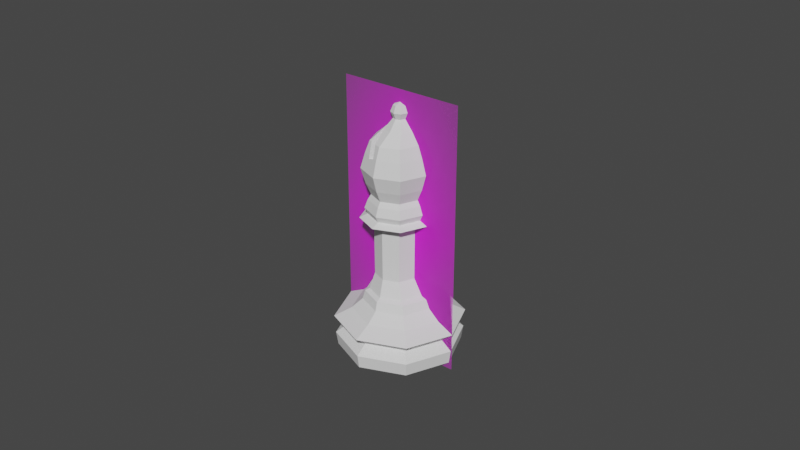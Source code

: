 # Source: bishop.blend  (saved by Blender 2.93.20; exported with 4.5.12 LTS)
import bpy
from mathutils import Matrix  # noqa: F401  (used for matrix-valued properties, if any)

bpy.ops.wm.read_factory_settings(use_empty=True)
scene = bpy.context.scene
scene.name = 'Scene'

# ---- collections
col_collection = bpy.data.collections.new('Collection'); scene.collection.children.link(col_collection)

# ---- images (referenced by path relative to the original .blend; pixels are not part of the script)
import os
ASSET_DIR = os.environ.get("B2B_ASSET_DIR", "")  # directory of the original .blend (textures are referenced by path, not embedded)
HERE = os.path.dirname(os.path.abspath(__file__))  # packed textures are extracted next to this script under _unpacked/

def load_image(name, relpath, width, height, colorspace="sRGB"):
    """Load a texture the original file referenced (path relative to the .blend, or extracted next to this script)."""
    p = next((c for c in (os.path.join(HERE, relpath), os.path.join(ASSET_DIR, relpath)) if relpath and os.path.exists(c)), "")
    if p:
        img = bpy.data.images.load(p, check_existing=True)
        img.name = name
    else:  # same state as the original file: an image datablock whose file is absent (Cycles renders it pink)
        img = bpy.data.images.new(name, width, height)
        img.source = "FILE"
        img.filepath = "//" + (relpath or name)
    img.colorspace_settings.name = colorspace
    return img
img_staunton_bishop_png = load_image('Staunton Bishop.png', 'Staunton Bishop.png', 1024, 1024, 'sRGB')

# ---- materials (node trees are filled in below, after node groups)
mat_staunton_bishop = bpy.data.materials.new('Staunton Bishop')
mat_staunton_bishop.surface_render_method = 'BLENDED'
mat_staunton_bishop.blend_method = 'BLEND'
mat_staunton_bishop.use_transparent_shadow = False

# ---- node groups
ng_auto_smooth = bpy.data.node_groups.new('Auto Smooth', 'GeometryNodeTree')
_s = ng_auto_smooth.interface.new_socket(name='Geometry', in_out='OUTPUT', socket_type='NodeSocketGeometry')
_s = ng_auto_smooth.interface.new_socket(name='Geometry', in_out='INPUT', socket_type='NodeSocketGeometry')
_s = ng_auto_smooth.interface.new_socket(name='Angle', in_out='INPUT', socket_type='NodeSocketFloat')
_s.subtype = 'ANGLE'
_s.min_value = 0.0
_s.max_value = 3.142
ng_auto_smooth.is_modifier = True
_N = ng_auto_smooth.nodes; _L = ng_auto_smooth.links
n0 = _N.new('NodeGroupOutput'); n0.name = 'Group Output'; n0.location = (480, -100)
n1 = _N.new('NodeGroupInput'); n1.name = 'Group Input'; n1.location = (-420, -300)
n2 = _N.new('NodeGroupInput'); n2.name = 'Group Input.001'; n2.location = (-60, -100)
n3 = _N.new('GeometryNodeSetShadeSmooth'); n3.name = 'Set Shade Smooth'; n3.location = (120, -100)
n3.domain = 'EDGE'
n4 = _N.new('GeometryNodeSetShadeSmooth'); n4.name = 'Set Shade Smooth.001'; n4.location = (300, -100)
n5 = _N.new('GeometryNodeInputMeshEdgeAngle'); n5.name = 'Edge Angle'; n5.location = (-420, -220)
n6 = _N.new('GeometryNodeInputEdgeSmooth'); n6.name = 'Is Edge Smooth'; n6.location = (-60, -160)
n7 = _N.new('GeometryNodeInputShadeSmooth'); n7.name = 'Is Face Smooth'; n7.location = (-240, -340)
n8 = _N.new('FunctionNodeBooleanMath'); n8.name = 'Boolean Math'; n8.location = (-60, -220)
n9 = _N.new('FunctionNodeCompare'); n9.name = 'Compare'; n9.location = (-240, -180)
n9.operation = 'LESS_EQUAL'
_L.new(n5.outputs[0], n9.inputs[0])
_L.new(n4.outputs[0], n0.inputs[0])
_L.new(n1.outputs[1], n9.inputs[1])
_L.new(n9.outputs[0], n8.inputs[0])
_L.new(n7.outputs[0], n8.inputs[1])
_L.new(n2.outputs[0], n3.inputs[0])
_L.new(n6.outputs[0], n3.inputs[1])
_L.new(n3.outputs[0], n4.inputs[0])
_L.new(n8.outputs[0], n3.inputs[2])
n0.is_active_output = True

# ---- material node trees
mat_staunton_bishop.use_nodes = True; mat_staunton_bishop.node_tree.nodes.clear()
_N = mat_staunton_bishop.node_tree.nodes; _L = mat_staunton_bishop.node_tree.links
n0 = _N.new('ShaderNodeOutputMaterial'); n0.name = 'Material Output'; n0.location = (300, 300)
n1 = _N.new('ShaderNodeTexImage'); n1.name = 'Image Texture'; n1.location = (-200, 300)
n1.image = img_staunton_bishop_png
n1.extension = 'CLIP'
n2 = _N.new('ShaderNodeBsdfPrincipled'); n2.name = 'Principled BSDF'; n2.location = (0, 300)
n2.distribution = 'GGX'
n2.subsurface_method = 'BURLEY'
n2.inputs[3].default_value = 1.45
n2.inputs[27].default_value = (0.0, 0.0, 0.0, 1.0)
n2.inputs[28].default_value = 1.0
_L.new(n1.outputs[0], n2.inputs[0])
_L.new(n1.outputs[1], n2.inputs[4])
_L.new(n2.outputs[0], n0.inputs[0])
n0.is_active_output = True

# ---- world
world_world = bpy.data.worlds.new('World'); scene.world = world_world
world_world.use_nodes = True; world_world.node_tree.nodes.clear()
_N = world_world.node_tree.nodes; _L = world_world.node_tree.links
n0 = _N.new('ShaderNodeOutputWorld'); n0.name = 'World Output'; n0.location = (300, 300)
n1 = _N.new('ShaderNodeBackground'); n1.name = 'Background'; n1.location = (10, 300)
n1.inputs[0].default_value = (0.05088, 0.05088, 0.05088, 1.0)
_L.new(n1.outputs[0], n0.inputs[0])
n0.is_active_output = True
world_world.color = (0.05088, 0.05088, 0.05088)
world_world.use_sun_shadow = False
world_world.sun_shadow_jitter_overblur = 0.0

# ---- meshes
me_cylinder = bpy.data.meshes.new('Cylinder')
me_cylinder.from_pydata([(6.69e-11, 0.01897, 0.0), (2.408e-11, 0.01127, 0.01572), (0.01341, 0.01341, 0.0), (0.007972, 0.007972, 0.01572), (0.01897, 1.401e-09, 0.0), (0.01127, 1.52e-09, 0.01572), (0.01341, -0.01341, 0.0), (0.007972, -0.007972, 0.01572), (-1.591e-09, -0.01897, 0.0), (-9.615e-10, -0.01127, 0.01572), (-0.01341, -0.01341, 0.0), (-0.007972, -0.007972, 0.01572), (-0.01897, 2.456e-09, 0.0), (-0.01127, 2.148e-09, 0.01572), (-0.01341, 0.01341, 0.0), (-0.007972, 0.007972, 0.01572), (1.027e-10, 0.02001, 0.01), (0.01415, 0.01415, 0.01), (0.02001, 1.391e-09, 0.01), (0.01415, -0.01415, 0.01), (-1.647e-09, -0.02001, 0.01), (-0.01415, -0.01415, 0.01), (-0.02001, 2.504e-09, 0.01), (-0.01415, 0.01415, 0.01), (0.01136, 0.01136, 0.006873), (0.01607, 1.421e-09, 0.006873), (0.01136, -0.01136, 0.006873), (-1.366e-09, -0.01607, 0.006873), (-0.01136, -0.01136, 0.006873), (-0.01607, 2.315e-09, 0.006873), (-0.01136, 0.01136, 0.006873), (3.872e-11, 0.01607, 0.006873), (0.01386, 0.01386, 0.00418), (0.0196, 1.384e-09, 0.00418), (0.01386, -0.01386, 0.00418), (-1.611e-09, -0.0196, 0.00418), (-0.01386, -0.01386, 0.00418), (-0.0196, 2.474e-09, 0.00418), (-0.01386, 0.01386, 0.00418), (1.016e-10, 0.0196, 0.00418), (5.871e-11, 0.01468, 0.0127), (0.01038, 0.01038, 0.0127), (0.01468, 1.479e-09, 0.0127), (0.01038, -0.01038, 0.0127), (-1.224e-09, -0.01468, 0.0127), (-0.01038, -0.01038, 0.0127), (-0.01468, 2.296e-09, 0.0127), (-0.01038, 0.01038, 0.0127), (0.003643, 0.004549, 0.02407), (-0.001023, 0.006481, 0.02407), (0.005575, -0.0001174, 0.02407), (0.003643, -0.004783, 0.02407), (-0.001023, -0.006716, 0.02407), (-0.005689, -0.004783, 0.02407), (-0.007622, -0.0001174, 0.02407), (-0.005689, 0.004549, 0.02407), (0.003706, 0.004633, 0.0406), (-0.001046, 0.006601, 0.0406), (0.005675, -0.00012, 0.0406), (0.003706, -0.004873, 0.0406), (-0.001046, -0.006841, 0.0406), (-0.005799, -0.004873, 0.0406), (-0.007768, -0.00012, 0.0406), (-0.005799, 0.004633, 0.0406), (0.00501, 0.005936, 0.04384), (-0.001046, 0.008445, 0.04384), (0.007519, -0.00012, 0.04384), (0.00501, -0.006176, 0.04384), (-0.001046, -0.008685, 0.04384), (-0.007103, -0.006176, 0.04384), (-0.009611, -0.00012, 0.04384), (-0.007103, 0.005936, 0.04384), (0.006732, 0.007658, 0.04266), (0.009953, -0.00012, 0.04266), (-0.01205, -0.00012, 0.04266), (-0.008824, 0.007658, 0.04266), (-0.001046, -0.01112, 0.04266), (-0.008824, -0.007898, 0.04266), (0.006732, -0.007898, 0.04266), (-0.001046, 0.01088, 0.04266), (6.805e-11, 0.004434, 0.07048), (-0.0009182, 0.008891, 0.06325), (-0.0009182, 0.008891, 0.0536), (-0.0009182, 0.007363, 0.05006), (0.003135, 0.003135, 0.07048), (0.005498, 0.006233, 0.06325), (0.006491, 0.007226, 0.05843), (0.005498, 0.006233, 0.0536), (0.004417, 0.005153, 0.05006), (0.004434, 1.643e-09, 0.07048), (0.008156, -0.0001829, 0.06325), (0.00956, -0.0001829, 0.05843), (0.008156, -0.0001829, 0.0536), (0.006628, -0.0001829, 0.05006), (0.003135, -0.003135, 0.07048), (0.005498, -0.006599, 0.06325), (0.006491, -0.007592, 0.05843), (0.005498, -0.006599, 0.0536), (0.004417, -0.005519, 0.05006), (-1.593e-10, -0.004434, 0.07048), (-0.0009182, -0.009257, 0.06325), (-0.0009182, -0.01066, 0.05843), (-0.0009182, -0.009257, 0.0536), (-0.0009182, -0.007729, 0.05006), (-0.007334, -0.006599, 0.06325), (-0.008327, -0.007592, 0.05843), (-0.007334, -0.006599, 0.0536), (-0.006254, -0.005519, 0.05006), (-0.009992, -0.0001829, 0.06325), (-0.0114, -0.0001829, 0.05843), (-0.009992, -0.0001829, 0.0536), (-0.008464, -0.0001829, 0.05006), (-0.007334, 0.006233, 0.06325), (-0.008327, 0.007226, 0.05843), (-0.007334, 0.006233, 0.0536), (-0.006254, 0.005153, 0.05006), (-0.0009182, 0.01029, 0.05843), (0.004543, 0.005278, 0.06688), (0.006805, -0.0001829, 0.06688), (0.004543, -0.005644, 0.06688), (-0.0009182, -0.007906, 0.06688), (-0.006379, -0.005644, 0.06688), (-0.008641, -0.0001829, 0.06688), (-0.006379, 0.005278, 0.06688), (-0.007722, -0.0001192, 0.03547), (-0.005765, 0.004607, 0.03547), (-0.001039, -0.006802, 0.03547), (-0.005765, -0.004845, 0.03547), (0.005644, -0.0001192, 0.03547), (0.003687, -0.004845, 0.03547), (-0.001039, 0.006564, 0.03547), (0.003687, 0.004607, 0.03547), (0.005695, 0.00655, 0.04576), (0.008467, -0.0001436, 0.04576), (0.005695, -0.006837, 0.04576), (-0.0009982, -0.009609, 0.04576), (-0.007691, -0.006837, 0.04576), (-0.01046, -0.0001436, 0.04576), (-0.007691, 0.00655, 0.04576), (-0.0009982, 0.009322, 0.04576), (0.00505, 0.00583, 0.04845), (0.007535, -0.0001682, 0.04845), (0.00505, -0.006166, 0.04845), (-0.0009482, -0.008651, 0.04845), (-0.006946, -0.006166, 0.04845), (-0.009431, -0.0001682, 0.04845), (-0.006946, 0.00583, 0.04845), (-0.0009482, 0.008315, 0.04845), (6.762e-10, 0.002739, 0.07552), (0.00137, 0.00137, 0.07746), (0.001937, 0.001937, 0.07552), (0.00137, 0.00137, 0.07359), (0.001937, 1.263e-09, 0.07746), (0.002739, 1.327e-09, 0.07552), (0.001937, 1.263e-09, 0.07359), (0.00137, -0.00137, 0.07746), (0.001937, -0.001937, 0.07552), (0.00137, -0.00137, 0.07359), (6.542e-10, -0.001937, 0.07746), (5.904e-10, -0.002739, 0.07552), (6.542e-10, -0.001937, 0.07359), (5.069e-10, 1.116e-09, 0.07826), (-0.00137, -0.00137, 0.07746), (-0.001937, -0.001937, 0.07552), (-0.00137, -0.00137, 0.07359), (-0.001937, 1.263e-09, 0.07746), (-0.002739, 1.327e-09, 0.07552), (-0.001937, 1.263e-09, 0.07359), (-0.00137, 0.00137, 0.07746), (-0.001937, 0.001937, 0.07552), (-0.00137, 0.00137, 0.07359), (6.542e-10, 0.001937, 0.07746), (6.542e-10, 0.001937, 0.07359), (0.007055, 0.007263, 0.01836), (0.01008, -2.69e-05, 0.01836), (-0.0002345, -0.01034, 0.01836), (-0.007524, -0.007317, 0.01836), (-0.007524, 0.007263, 0.01836), (-0.0002345, 0.01028, 0.01836), (0.007055, -0.007317, 0.01836), (-0.01054, -2.69e-05, 0.01836), (0.005838, 0.006186, 0.01903), (-0.0003937, -0.008858, 0.01903), (-0.006625, 0.006186, 0.01903), (0.008419, -4.516e-05, 0.01903), (-0.006625, -0.006276, 0.01903), (-0.0003937, 0.008767, 0.01903), (0.005838, -0.006276, 0.01903), (-0.009206, -4.516e-05, 0.01903), (0.0008116, 0.009345, 0.05856), (-0.001866, 0.007147, 0.06688), (0.001703, 0.007805, 0.06325), (-0.00302, -0.00302, 0.07068), (-0.0005331, 0.008732, 0.06325), (-0.0009182, 0.008437, 0.06447), (-0.003012, -0.003186, 0.07048), (-0.002089, 0.002089, 0.07232), (-0.001132, 0.003965, 0.07048), (0.001671, 0.009119, 0.05878), (0.0007406, 0.009453, 0.05896), (0.002911, 0.00849, 0.05918), (-0.005343, -0.006073, 0.06688), (-0.003107, -0.006999, 0.06688), (-0.0003503, 0.005619, 0.06911), (0.0005559, 0.006929, 0.06688), (-0.004837, -0.007634, 0.06325), (-0.002601, -0.00856, 0.06325), (-0.004689, -0.007967, 0.06232), (-0.005312, -0.004818, 0.06807), (-0.004617, -7.934e-06, 0.07033), (-0.003613, 0.003451, 0.06995), (-0.002545, -0.008685, 0.0629), (-0.002714, 1.458e-09, 0.07262)], [], [(1, 3, 41, 40), (3, 5, 42, 41), (5, 7, 43, 42), (7, 9, 44, 43), (9, 11, 45, 44), (11, 13, 46, 45), (13, 15, 47, 46), (184, 181, 48, 50), (15, 1, 40, 47), (0, 2, 4, 6, 8, 10, 12, 14), (30, 23, 16, 31), (29, 22, 23, 30), (28, 21, 22, 29), (27, 20, 21, 28), (26, 19, 20, 27), (25, 18, 19, 26), (24, 17, 18, 25), (31, 16, 17, 24), (31, 24, 32, 39), (24, 25, 33, 32), (25, 26, 34, 33), (26, 27, 35, 34), (27, 28, 36, 35), (28, 29, 37, 36), (29, 30, 38, 37), (30, 31, 39, 38), (14, 38, 39, 0), (12, 37, 38, 14), (10, 36, 37, 12), (8, 35, 36, 10), (6, 34, 35, 8), (4, 33, 34, 6), (2, 32, 33, 4), (0, 39, 32, 2), (23, 47, 40, 16), (22, 46, 47, 23), (21, 45, 46, 22), (20, 44, 45, 21), (19, 43, 44, 20), (18, 42, 43, 19), (17, 41, 42, 18), (16, 40, 41, 17), (125, 124, 62, 63), (185, 182, 52, 53), (186, 183, 55, 49), (187, 184, 50, 51), (188, 185, 53, 54), (181, 186, 49, 48), (182, 187, 51, 52), (183, 188, 54, 55), (73, 72, 64, 66), (127, 126, 60, 61), (129, 128, 58, 59), (131, 130, 57, 56), (130, 125, 63, 57), (124, 127, 61, 62), (126, 129, 59, 60), (128, 131, 56, 58), (75, 74, 70, 71), (77, 76, 68, 69), (78, 73, 66, 67), (72, 79, 65, 64), (79, 75, 71, 65), (74, 77, 69, 70), (76, 78, 67, 68), (60, 59, 78, 76), (62, 61, 77, 74), (57, 63, 75, 79), (56, 57, 79, 72), (59, 58, 73, 78), (61, 60, 76, 77), (63, 62, 74, 75), (58, 56, 72, 73), (83, 82, 87, 88), (82, 116, 86, 87), (86, 85, 90, 91), (87, 86, 91, 92), (117, 84, 89, 118), (88, 87, 92, 93), (92, 91, 96, 97), (118, 89, 94, 119), (93, 92, 97, 98), (91, 90, 95, 96), (97, 96, 101, 102), (119, 94, 99, 120), (98, 97, 102, 103), (96, 95, 100, 101), (102, 101, 105, 106), (103, 102, 106, 107), (106, 105, 109, 110), (107, 106, 110, 111), (105, 104, 108, 109), (151, 154, 89, 84), (110, 109, 113, 114), (111, 110, 114, 115), (109, 108, 112, 113), (115, 114, 82, 83), (113, 112, 81, 116), (114, 113, 116, 82), (108, 122, 123, 112), (104, 121, 122, 108), (95, 119, 120, 100), (90, 118, 119, 95), (85, 117, 118, 90), (50, 48, 131, 128), (52, 51, 129, 126), (54, 53, 127, 124), (49, 55, 125, 130), (48, 49, 130, 131), (51, 50, 128, 129), (53, 52, 126, 127), (55, 54, 124, 125), (132, 133, 66, 64), (133, 134, 67, 66), (134, 135, 68, 67), (135, 136, 69, 68), (136, 137, 70, 69), (137, 138, 71, 70), (138, 139, 65, 71), (139, 132, 64, 65), (147, 140, 132, 139), (146, 147, 139, 138), (145, 146, 138, 137), (144, 145, 137, 136), (143, 144, 136, 135), (142, 143, 135, 134), (141, 142, 134, 133), (140, 141, 133, 132), (88, 93, 141, 140), (93, 98, 142, 141), (98, 103, 143, 142), (103, 107, 144, 143), (107, 111, 145, 144), (111, 115, 146, 145), (115, 83, 147, 146), (83, 88, 140, 147), (172, 148, 150, 151), (171, 161, 149), (148, 171, 149, 150), (150, 149, 152, 153), (151, 150, 153, 154), (149, 161, 152), (152, 161, 155), (153, 152, 155, 156), (154, 153, 156, 157), (157, 156, 159, 160), (155, 161, 158), (172, 151, 84, 80), (156, 155, 158, 159), (160, 159, 163, 164), (158, 161, 162), (159, 158, 162, 163), (164, 163, 166, 167), (162, 161, 165), (157, 160, 99, 94), (163, 162, 165, 166), (167, 166, 169, 170), (165, 161, 168), (154, 157, 94, 89), (166, 165, 168, 169), (170, 169, 148, 172), (168, 161, 171), (169, 168, 171, 148), (15, 13, 180, 177), (9, 7, 179, 175), (3, 1, 178, 173), (13, 11, 176, 180), (7, 5, 174, 179), (1, 15, 177, 178), (11, 9, 175, 176), (5, 3, 173, 174), (177, 180, 188, 183), (175, 179, 187, 182), (173, 178, 186, 181), (180, 176, 185, 188), (179, 174, 184, 187), (178, 177, 183, 186), (176, 175, 182, 185), (174, 173, 181, 184), (191, 85, 86, 116, 81, 193, 199, 198, 200), (84, 117, 204, 203, 80), (121, 201, 208), (120, 99, 195, 202), (205, 104, 105, 101, 100, 206, 211, 207), (209, 122, 121, 208), (210, 123, 122, 209), (197, 80, 203), (190, 123, 210), (81, 112, 123, 190, 194), (201, 121, 104, 205), (206, 100, 120, 202), (204, 117, 85, 191), (193, 81, 194), (167, 170, 196, 212), (192, 164, 167, 212), (195, 99, 160, 164, 192), (196, 170, 172, 80, 197), (201, 205, 207, 189, 199, 193, 194, 190, 210, 209, 208), (212, 196, 197, 203, 204, 191, 200, 211, 206, 202, 195, 192), (198, 189, 207, 211, 200), (189, 198, 199)])
_uv = me_cylinder.uv_layers.new(name='UVMap')
_uv.uv.foreach_set('vector', [1.0, 1.0, 0.875, 1.0, 0.875, 0.9275, 1.0, 0.9275, 0.875, 1.0, 0.75, 1.0, 0.75, 0.9275, 0.875, 0.9275, 0.75, 1.0, 0.625, 1.0, 0.625, 0.9275, 0.75, 0.9275, 0.625, 1.0, 0.5, 1.0, 0.5, 0.9275, 0.625, 0.9275, 0.5, 1.0, 0.375, 1.0, 0.375, 0.9275, 0.5, 0.9275, 0.375, 1.0, 0.25, 1.0, 0.25, 0.9275, 0.375, 0.9275, 0.25, 1.0, 0.125, 1.0, 0.125, 0.9275, 0.25, 0.9275, 0.7499, 1.0, 0.8755, 1.0, 0.875, 1.0, 0.75, 1.0, 0.125, 1.0, 0.0, 1.0, 0.0, 0.9275, 0.125, 0.9275, 0.75, 0.49, 0.9197, 0.4197, 0.99, 0.25, 0.9197, 0.08029, 0.75, 0.01, 0.5803, 0.08029, 0.51, 0.25, 0.5803, 0.4197, 0.125, 0.6486, 0.125, 0.8043, 0.0, 0.8043, 0.0, 0.6486, 0.25, 0.6486, 0.25, 0.8043, 0.125, 0.8043, 0.125, 0.6486, 0.375, 0.6486, 0.375, 0.8043, 0.25, 0.8043, 0.25, 0.6486, 0.5, 0.6486, 0.5, 0.8043, 0.375, 0.8043, 0.375, 0.6486, 0.625, 0.6486, 0.625, 0.8043, 0.5, 0.8043, 0.5, 0.6486, 0.75, 0.6486, 0.75, 0.8043, 0.625, 0.8043, 0.625, 0.6486, 0.875, 0.6486, 0.875, 0.8043, 0.75, 0.8043, 0.75, 0.6486, 1.0, 0.6486, 1.0, 0.8043, 0.875, 0.8043, 0.875, 0.6486, 1.0, 0.6486, 0.875, 0.6486, 0.875, 0.5966, 1.0, 0.5966, 0.875, 0.6486, 0.75, 0.6486, 0.75, 0.5966, 0.875, 0.5966, 0.75, 0.6486, 0.625, 0.6486, 0.625, 0.5966, 0.75, 0.5966, 0.625, 0.6486, 0.5, 0.6486, 0.5, 0.5966, 0.625, 0.5966, 0.5, 0.6486, 0.375, 0.6486, 0.375, 0.5966, 0.5, 0.5966, 0.375, 0.6486, 0.25, 0.6486, 0.25, 0.5966, 0.375, 0.5966, 0.25, 0.6486, 0.125, 0.6486, 0.125, 0.5966, 0.25, 0.5966, 0.125, 0.6486, 0.0, 0.6486, 0.0, 0.5966, 0.125, 0.5966, 0.125, 0.5, 0.125, 0.5966, 0.0, 0.5966, 0.0, 0.5, 0.25, 0.5, 0.25, 0.5966, 0.125, 0.5966, 0.125, 0.5, 0.375, 0.5, 0.375, 0.5966, 0.25, 0.5966, 0.25, 0.5, 0.5, 0.5, 0.5, 0.5966, 0.375, 0.5966, 0.375, 0.5, 0.625, 0.5, 0.625, 0.5966, 0.5, 0.5966, 0.5, 0.5, 0.75, 0.5, 0.75, 0.5966, 0.625, 0.5966, 0.625, 0.5, 0.875, 0.5, 0.875, 0.5966, 0.75, 0.5966, 0.75, 0.5, 1.0, 0.5, 1.0, 0.5966, 0.875, 0.5966, 0.875, 0.5, 0.125, 0.8043, 0.125, 0.9275, 0.0, 0.9275, 0.0, 0.8043, 0.25, 0.8043, 0.25, 0.9275, 0.125, 0.9275, 0.125, 0.8043, 0.375, 0.8043, 0.375, 0.9275, 0.25, 0.9275, 0.25, 0.8043, 0.5, 0.8043, 0.5, 0.9275, 0.375, 0.9275, 0.375, 0.8043, 0.625, 0.8043, 0.625, 0.9275, 0.5, 0.9275, 0.5, 0.8043, 0.75, 0.8043, 0.75, 0.9275, 0.625, 0.9275, 0.625, 0.8043, 0.875, 0.8043, 0.875, 0.9275, 0.75, 0.9275, 0.75, 0.8043, 1.0, 0.8043, 1.0, 0.9275, 0.875, 0.9275, 0.875, 0.8043, 0.125, 1.0, 0.25, 1.0, 0.25, 1.0, 0.125, 1.0, 0.3746, 1.0, 0.4994, 1.0, 0.5, 1.0, 0.375, 1.0, -0.005275, 1.0, 0.1254, 1.0, 0.125, 1.0, 0.0, 1.0, 0.6245, 1.0, 0.7499, 1.0, 0.75, 1.0, 0.625, 1.0, 0.2501, 1.0, 0.3746, 1.0, 0.375, 1.0, 0.25, 1.0, 0.8755, 1.0, 1.006, 1.0, 1.0, 1.0, 0.875, 1.0, 0.4994, 1.0, 0.6245, 1.0, 0.625, 1.0, 0.5, 1.0, 0.1254, 1.0, 0.2501, 1.0, 0.25, 1.0, 0.125, 1.0, 0.75, 1.0, 0.875, 1.0, 0.875, 1.0, 0.75, 1.0, 0.375, 1.0, 0.5, 1.0, 0.5, 1.0, 0.375, 1.0, 0.625, 1.0, 0.75, 1.0, 0.75, 1.0, 0.625, 1.0, 0.875, 1.0, 1.0, 1.0, 1.0, 1.0, 0.875, 1.0, -0.0001517, 1.0, 0.125, 1.0, 0.125, 1.0, 0.0, 1.0, 0.25, 1.0, 0.375, 1.0, 0.375, 1.0, 0.25, 1.0, 0.5, 1.0, 0.625, 1.0, 0.625, 1.0, 0.5, 1.0, 0.75, 1.0, 0.875, 1.0, 0.875, 1.0, 0.75, 1.0, 0.125, 1.0, 0.25, 1.0, 0.25, 1.0, 0.125, 1.0, 0.375, 1.0, 0.5, 1.0, 0.5, 1.0, 0.375, 1.0, 0.625, 1.0, 0.75, 1.0, 0.75, 1.0, 0.625, 1.0, 0.875, 1.0, 1.0, 1.0, 1.0, 1.0, 0.875, 1.0, 0.0, 1.0, 0.125, 1.0, 0.125, 1.0, 0.0, 1.0, 0.25, 1.0, 0.375, 1.0, 0.375, 1.0, 0.25, 1.0, 0.5, 1.0, 0.625, 1.0, 0.625, 1.0, 0.5, 1.0, 0.5, 1.0, 0.625, 1.0, 0.625, 1.0, 0.5, 1.0, 0.25, 1.0, 0.375, 1.0, 0.375, 1.0, 0.25, 1.0, 0.0, 1.0, 0.125, 1.0, 0.125, 1.0, 0.0, 1.0, 0.875, 1.0, 1.0, 1.0, 1.0, 1.0, 0.875, 1.0, 0.625, 1.0, 0.75, 1.0, 0.75, 1.0, 0.625, 1.0, 0.375, 1.0, 0.5, 1.0, 0.5, 1.0, 0.375, 1.0, 0.125, 1.0, 0.25, 1.0, 0.25, 1.0, 0.125, 1.0, 0.75, 1.0, 0.875, 1.0, 0.875, 1.0, 0.75, 1.0, 0.75, 0.1667, 0.75, 0.3333, 0.625, 0.3333, 0.625, 0.1667, 0.75, 0.3333, 0.75, 0.5, 0.625, 0.5, 0.625, 0.3333, 0.625, 0.5, 0.625, 0.6667, 0.5, 0.6667, 0.5, 0.5, 0.625, 0.3333, 0.625, 0.5, 0.5, 0.5, 0.5, 0.3333, 0.625, 0.7504, 0.625, 0.8333, 0.5, 0.8333, 0.5, 0.7504, 0.625, 0.1667, 0.625, 0.3333, 0.5, 0.3333, 0.5, 0.1667, 0.5, 0.3333, 0.5, 0.5, 0.375, 0.5, 0.375, 0.3333, 0.5, 0.7504, 0.5, 0.8333, 0.375, 0.8333, 0.375, 0.7504, 0.5, 0.1667, 0.5, 0.3333, 0.375, 0.3333, 0.375, 0.1667, 0.5, 0.5, 0.5, 0.6667, 0.375, 0.6667, 0.375, 0.5, 0.375, 0.3333, 0.375, 0.5, 0.25, 0.5, 0.25, 0.3333, 0.375, 0.7504, 0.375, 0.8333, 0.25, 0.8333, 0.25, 0.7504, 0.375, 0.1667, 0.375, 0.3333, 0.25, 0.3333, 0.25, 0.1667, 0.375, 0.5, 0.375, 0.6667, 0.25, 0.6667, 0.25, 0.5, 0.25, 0.3333, 0.25, 0.5, 0.125, 0.5, 0.125, 0.3333, 0.25, 0.1667, 0.25, 0.3333, 0.125, 0.3333, 0.125, 0.1667, 0.125, 0.3333, 0.125, 0.5, 0.0, 0.5, 0.0, 0.3333, 0.125, 0.1667, 0.125, 0.3333, 0.0, 0.3333, 0.0, 0.1667, 0.125, 0.5, 0.125, 0.6667, 0.0, 0.6667, 0.0, 0.5, 0.625, 0.25, 0.5, 0.25, 0.5, 0.8333, 0.625, 0.8333, 1.0, 0.3333, 1.0, 0.5, 0.875, 0.5, 0.875, 0.3333, 1.0, 0.1667, 1.0, 0.3333, 0.875, 0.3333, 0.875, 0.1667, 1.0, 0.5, 1.0, 0.6667, 0.875, 0.6667, 0.875, 0.5, 0.875, 0.1667, 0.875, 0.3333, 0.75, 0.3333, 0.75, 0.1667, 0.875, 0.5, 0.875, 0.6667, 0.75, 0.6667, 0.75, 0.5, 0.875, 0.3333, 0.875, 0.5, 0.75, 0.5, 0.75, 0.3333, 1.0, 0.6667, 1.0, 0.7504, 0.875, 0.7504, 0.875, 0.6667, 0.125, 0.6667, 0.125, 0.7504, 3.804e-05, 0.7504, 0.0, 0.6667, 0.375, 0.6667, 0.375, 0.7504, 0.25, 0.7504, 0.25, 0.6667, 0.5, 0.6667, 0.5, 0.7504, 0.375, 0.7504, 0.375, 0.6667, 0.625, 0.6667, 0.625, 0.7504, 0.5, 0.7504, 0.5, 0.6667, 0.75, 1.0, 0.875, 1.0, 0.875, 1.0, 0.75, 1.0, 0.5, 1.0, 0.625, 1.0, 0.625, 1.0, 0.5, 1.0, 0.25, 1.0, 0.375, 1.0, 0.375, 1.0, 0.25, 1.0, 0.0, 1.0, 0.125, 1.0, 0.125, 1.0, -0.0001517, 1.0, 0.875, 1.0, 1.0, 1.0, 1.0, 1.0, 0.875, 1.0, 0.625, 1.0, 0.75, 1.0, 0.75, 1.0, 0.625, 1.0, 0.375, 1.0, 0.5, 1.0, 0.5, 1.0, 0.375, 1.0, 0.125, 1.0, 0.25, 1.0, 0.25, 1.0, 0.125, 1.0, 0.7811, 0.6871, 0.6561, 0.6871, 0.75, 1.0, 0.875, 1.0, 0.6561, 0.6871, 0.5311, 0.6871, 0.625, 1.0, 0.75, 1.0, 0.5311, 0.6871, 0.4061, 0.6871, 0.5, 1.0, 0.625, 1.0, 0.4061, 0.6871, 0.2811, 0.6871, 0.375, 1.0, 0.5, 1.0, 0.2811, 0.6871, 0.1557, 0.6871, 0.25, 1.0, 0.375, 1.0, 0.532, 0.6871, 0.4066, 0.6871, 0.125, 1.0, 0.25, 1.0, 0.4066, 0.6871, 0.2812, 0.6871, 0.0, 1.0, 0.125, 1.0, 0.9065, 0.6871, 0.7811, 0.6871, 0.875, 1.0, 1.0, 1.0, 0.8081, 0.3618, 0.6835, 0.3618, 0.7811, 0.6871, 0.9065, 0.6871, 0.6993, 0.3618, 0.5748, 0.3618, 0.2812, 0.6871, 0.4066, 0.6871, 0.8239, 0.3618, 0.6993, 0.3618, 0.4066, 0.6871, 0.532, 0.6871, 0.1836, 0.3618, 0.05903, 0.3618, 0.1557, 0.6871, 0.2811, 0.6871, 0.3086, 0.3618, 0.1836, 0.3618, 0.2811, 0.6871, 0.4061, 0.6871, 0.4336, 0.3618, 0.3086, 0.3618, 0.4061, 0.6871, 0.5311, 0.6871, 0.5585, 0.3618, 0.4336, 0.3618, 0.5311, 0.6871, 0.6561, 0.6871, 0.6835, 0.3618, 0.5585, 0.3618, 0.6561, 0.6871, 0.7811, 0.6871, 0.625, 0.1667, 0.5, 0.1667, 0.5585, 0.3618, 0.6835, 0.3618, 0.5, 0.1667, 0.375, 0.1667, 0.4336, 0.3618, 0.5585, 0.3618, 0.375, 0.1667, 0.25, 0.1667, 0.3086, 0.3618, 0.4336, 0.3618, 0.25, 0.1667, 0.125, 0.1667, 0.1836, 0.3618, 0.3086, 0.3618, 0.125, 0.1667, 0.0, 0.1667, 0.05903, 0.3618, 0.1836, 0.3618, 1.0, 0.1667, 0.875, 0.1667, 0.6993, 0.3618, 0.8239, 0.3618, 0.875, 0.1667, 0.75, 0.1667, 0.5748, 0.3618, 0.6993, 0.3618, 0.75, 0.1667, 0.625, 0.1667, 0.6835, 0.3618, 0.8081, 0.3618, 0.75, 0.25, 0.75, 0.5, 0.625, 0.5, 0.625, 0.25, 0.75, 0.75, 0.6875, 1.0, 0.625, 0.75, 0.75, 0.5, 0.75, 0.75, 0.625, 0.75, 0.625, 0.5, 0.625, 0.5, 0.625, 0.75, 0.5, 0.75, 0.5, 0.5, 0.625, 0.25, 0.625, 0.5, 0.5, 0.5, 0.5, 0.25, 0.625, 0.75, 0.5625, 1.0, 0.5, 0.75, 0.5, 0.75, 0.4375, 1.0, 0.375, 0.75, 0.5, 0.5, 0.5, 0.75, 0.375, 0.75, 0.375, 0.5, 0.5, 0.25, 0.5, 0.5, 0.375, 0.5, 0.375, 0.25, 0.375, 0.25, 0.375, 0.5, 0.25, 0.5, 0.25, 0.25, 0.375, 0.75, 0.3125, 1.0, 0.25, 0.75, 0.75, 0.25, 0.625, 0.25, 0.625, 0.8333, 0.75, 0.8333, 0.375, 0.5, 0.375, 0.75, 0.25, 0.75, 0.25, 0.5, 0.25, 0.25, 0.25, 0.5, 0.125, 0.5, 0.125, 0.25, 0.25, 0.75, 0.1875, 1.0, 0.125, 0.75, 0.25, 0.5, 0.25, 0.75, 0.125, 0.75, 0.125, 0.5, 0.125, 0.25, 0.125, 0.5, 0.0, 0.5, 0.0, 0.25, 0.125, 0.75, 0.0625, 1.0, 0.0, 0.75, 0.375, 0.25, 0.25, 0.25, 0.25, 0.8333, 0.375, 0.8333, 0.125, 0.5, 0.125, 0.75, 0.0, 0.75, 0.0, 0.5, 1.0, 0.25, 1.0, 0.5, 0.875, 0.5, 0.875, 0.25, 1.0, 0.75, 0.9375, 1.0, 0.875, 0.75, 0.5, 0.25, 0.375, 0.25, 0.375, 0.8333, 0.5, 0.8333, 1.0, 0.5, 1.0, 0.75, 0.875, 0.75, 0.875, 0.5, 0.875, 0.25, 0.875, 0.5, 0.75, 0.5, 0.75, 0.25, 0.875, 0.75, 0.8125, 1.0, 0.75, 0.75, 0.875, 0.5, 0.875, 0.75, 0.75, 0.75, 0.75, 0.5, 0.125, 1.0, 0.25, 1.0, 0.25, 1.0, 0.1253, 1.0, 0.5, 1.0, 0.625, 1.0, 0.6247, 1.0, 0.4996, 1.0, 0.875, 1.0, 1.0, 1.0, 1.004, 1.0, 0.8752, 1.0, 0.25, 1.0, 0.375, 1.0, 0.3747, 1.0, 0.25, 1.0, 0.625, 1.0, 0.75, 1.0, 0.75, 1.0, 0.6247, 1.0, 0.0, 1.0, 0.125, 1.0, 0.1253, 1.0, -0.003344, 1.0, 0.375, 1.0, 0.5, 1.0, 0.4996, 1.0, 0.3747, 1.0, 0.75, 1.0, 0.875, 1.0, 0.8752, 1.0, 0.75, 1.0, 0.1253, 1.0, 0.25, 1.0, 0.2501, 1.0, 0.1254, 1.0, 0.4996, 1.0, 0.6247, 1.0, 0.6245, 1.0, 0.4994, 1.0, 0.8752, 1.0, 1.004, 1.0, 1.006, 1.0, 0.8755, 1.0, 0.25, 1.0, 0.3747, 1.0, 0.3746, 1.0, 0.2501, 1.0, 0.6247, 1.0, 0.75, 1.0, 0.7499, 1.0, 0.6245, 1.0, -0.003344, 1.0, 0.1253, 1.0, 0.1254, 1.0, -0.005275, 1.0, 0.3747, 1.0, 0.4996, 1.0, 0.4994, 1.0, 0.3746, 1.0, 0.75, 1.0, 0.8752, 1.0, 0.8755, 1.0, 0.7499, 1.0, 0.6989, 0.6667, 0.625, 0.6667, 0.625, 0.5, 0.75, 0.5, 0.75, 0.6667, 0.7425, 0.6667, 0.7215, 0.5184, 0.7058, 0.5123, 0.684, 0.526, 0.625, 0.8333, 0.625, 0.7504, 0.7163, 0.7504, 0.75, 0.8017, 0.75, 0.8333, 0.125, 0.7504, 0.1487, 0.7504, 0.125, 0.7777, 0.25, 0.7504, 0.25, 0.8333, 0.1299, 0.8333, 0.1999, 0.7504, 0.1737, 0.6667, 0.125, 0.6667, 0.125, 0.5, 0.25, 0.5, 0.25, 0.6667, 0.2172, 0.6667, 0.2188, 0.6546, 0.1786, 0.6344, 1.65e-06, 0.8297, 3.804e-05, 0.7504, 0.125, 0.7504, 0.125, 0.7777, 0.875, 0.8211, 0.875, 0.7504, 1.0, 0.7504, 1.0, 0.8297, 0.7951, 0.8333, 0.75, 0.8333, 0.75, 0.8017, 0.7717, 0.7504, 0.875, 0.7504, 0.875, 0.8211, 0.75, 0.6667, 0.875, 0.6667, 0.875, 0.7504, 0.7717, 0.7504, 0.75, 0.6948, 0.1487, 0.7504, 0.125, 0.7504, 0.125, 0.6667, 0.1737, 0.6667, 0.2172, 0.6667, 0.25, 0.6667, 0.25, 0.7504, 0.1999, 0.7504, 0.7163, 0.7504, 0.625, 0.7504, 0.625, 0.6667, 0.6989, 0.6667, 0.7425, 0.6667, 0.75, 0.6667, 0.75, 0.6948, 1.0, 0.25, 0.875, 0.25, 0.875, 0.4878, 1.0, 0.4316, 0.125, 0.7952, 0.125, 0.25, 0.0, 0.25, 0.0, 0.4316, 0.1299, 0.8333, 0.25, 0.8333, 0.25, 0.25, 0.125, 0.25, 0.125, 0.7952, 0.875, 0.4878, 0.875, 0.25, 0.75, 0.25, 0.75, 0.8333, 0.7951, 0.8333, 0.6012, 0.06479, 0.6084, 0.0131, 0.6094, 0.0, 0.375, 0.0, 0.375, 0.005433, 0.3993, 0.05932, 0.4073, 0.07436, 0.4322, 0.1021, 0.4902, 0.1316, 0.5357, 0.1267, 0.5893, 0.08375, 0.5344, 0.5989, 0.5066, 0.5969, 0.4762, 0.6156, 0.4503, 0.6288, 0.4257, 0.6541, 0.4018, 0.6989, 0.3788, 0.75, 0.6113, 0.75, 0.611, 0.7451, 0.6037, 0.6934, 0.5676, 0.6358, 0.5662, 0.6327, 0.375, 0.9018, 0.375, 1.0, 0.6094, 1.0, 0.6113, 0.75, 0.3788, 0.75, 0.125, 0.75, 0.2232, 0.75, 0.125, 0.7446])
me_cylinder.use_remesh_fix_poles = True
me_cylinder.use_remesh_preserve_attributes = False
me_cylinder.update()
me_staunton_bishop = bpy.data.meshes.new('Staunton Bishop')
me_staunton_bishop.from_pydata([(-0.2379, -0.5, 0.0), (0.2379, -0.5, 0.0), (-0.2379, 0.5, 0.0), (0.2379, 0.5, 0.0)], [], [(0, 1, 3, 2)])
_uv = me_staunton_bishop.uv_layers.new(name='UVMap')
_uv.uv.foreach_set('vector', [0.0, 0.0, 1.0, 0.0, 1.0, 1.0, 0.0, 1.0])
me_staunton_bishop.materials.append(mat_staunton_bishop)
me_staunton_bishop.use_remesh_fix_poles = True
me_staunton_bishop.use_remesh_preserve_attributes = False
me_staunton_bishop.update()

# ---- objects
ob_bishop = bpy.data.objects.new('Bishop', me_cylinder)
ob_staunton_bishop = bpy.data.objects.new('Staunton Bishop', me_staunton_bishop)

# ---- transforms, parenting, visibility, modifiers, constraints
ob_bishop.location = (0.0, -1.863e-09, 0.0)
_m = ob_bishop.modifiers.new('Auto Smooth', 'NODES')
_m.node_group = ng_auto_smooth
_gi = [s.identifier for s in ng_auto_smooth.interface.items_tree if s.item_type == 'SOCKET' and s.in_out == 'INPUT']
_m[_gi[1]] = 0.5236  # Angle
ob_staunton_bishop.location = (0.0, 0.0, 0.03993)
ob_staunton_bishop.rotation_euler = (1.571, -0.0, 0.0)
ob_staunton_bishop.scale = (0.08407, 0.0841, 1.0)

# ---- collection membership
col_collection.objects.link(ob_bishop)
col_collection.objects.link(ob_staunton_bishop)

# ---- scene / render settings (as saved in the file)
scene.frame_start = 1; scene.frame_end = 250; scene.frame_set(4)
scene.render.engine = 'BLENDER_EEVEE_NEXT'
scene.cycles.use_denoising = False
scene.cycles.samples = 128
scene.cycles.sampling_pattern = 'TABULATED_SOBOL'
scene.cycles.use_adaptive_sampling = False
scene.cycles.use_light_tree = False
scene.view_settings.view_transform = 'Filmic'
bpy.context.view_layer.update()

# ---- added for rendering (the .blend has no active camera and no usable light): camera, sun
cam_auto = bpy.data.cameras.new('AutoCamera')
cam_auto.lens = 50.0
cam_auto.sensor_width = 36.0
cam_auto.clip_end = 1000.0
ob_auto_camera = bpy.data.objects.new('AutoCamera', cam_auto)
scene.collection.objects.link(ob_auto_camera)
ob_auto_camera.location = (0.185045, -0.222054, 0.187971)
ob_auto_camera.rotation_euler = (1.09748, -7.21219e-08, 0.694738)
scene.camera = ob_auto_camera
light_auto_sun = bpy.data.lights.new('AutoSun', 'SUN')
light_auto_sun.energy = 3.0
light_auto_sun.angle = 0.0523599
ob_auto_sun = bpy.data.objects.new('AutoSun', light_auto_sun)
scene.collection.objects.link(ob_auto_sun)
ob_auto_sun.rotation_euler = (0.872665, 0.174533, 0.523599)
bpy.context.view_layer.update()
